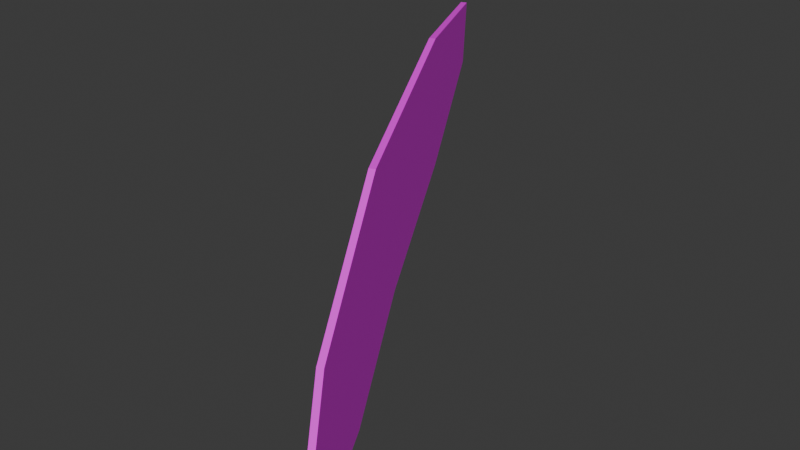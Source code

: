 # Source: wingR.blend  (saved by Blender 4.4.30; exported with 4.5.12 LTS)
import bpy
from mathutils import Matrix  # noqa: F401  (used for matrix-valued properties, if any)

bpy.ops.wm.read_factory_settings(use_empty=True)
scene = bpy.context.scene
scene.name = 'Scene'

# ---- collections
col_collection = bpy.data.collections.new('Collection'); scene.collection.children.link(col_collection)

# ---- images (referenced by path relative to the original .blend; pixels are not part of the script)
import os
ASSET_DIR = os.environ.get("B2B_ASSET_DIR", "")  # directory of the original .blend (textures are referenced by path, not embedded)
HERE = os.path.dirname(os.path.abspath(__file__))  # packed textures are extracted next to this script under _unpacked/

def load_image(name, relpath, width, height, colorspace="sRGB"):
    """Load a texture the original file referenced (path relative to the .blend, or extracted next to this script)."""
    p = next((c for c in (os.path.join(HERE, relpath), os.path.join(ASSET_DIR, relpath)) if relpath and os.path.exists(c)), "")
    if p:
        img = bpy.data.images.load(p, check_existing=True)
        img.name = name
    else:  # same state as the original file: an image datablock whose file is absent (Cycles renders it pink)
        img = bpy.data.images.new(name, width, height)
        img.source = "FILE"
        img.filepath = "//" + (relpath or name)
    img.colorspace_settings.name = colorspace
    return img
img_wingr_png = load_image('wingR.png', 'wingR.png', 1024, 1024, 'sRGB')

# ---- materials (node trees are filled in below, after node groups)
mat_material = bpy.data.materials.new('Material')
mat_material.alpha_threshold = 0.0
mat_material.roughness = 0.5
mat_material.line_color = (0.0, 0.0, 0.0, 1.0)

# ---- material node trees
mat_material.use_nodes = True; mat_material.node_tree.nodes.clear()
_N = mat_material.node_tree.nodes; _L = mat_material.node_tree.links
n0 = _N.new('ShaderNodeOutputMaterial'); n0.name = 'Material Output'; n0.location = (300, 300)
n1 = _N.new('ShaderNodeBsdfPrincipled'); n1.name = 'Principled BSDF'; n1.location = (10, 300)
n1.inputs[3].default_value = 1.45
n2 = _N.new('ShaderNodeTexImage'); n2.name = '画像テクスチャ'; n2.location = (-280, 280)
n2.image = img_wingr_png
_L.new(n1.outputs[0], n0.inputs[0])
_L.new(n2.outputs[0], n1.inputs[0])
n0.is_active_output = True

# ---- world
world_world = bpy.data.worlds.new('World'); scene.world = world_world
world_world.use_nodes = True; world_world.node_tree.nodes.clear()
_N = world_world.node_tree.nodes; _L = world_world.node_tree.links
n0 = _N.new('ShaderNodeOutputWorld'); n0.name = 'World Output'; n0.location = (300, 300)
n1 = _N.new('ShaderNodeBackground'); n1.name = 'Background'; n1.location = (10, 300)
n1.inputs[0].default_value = (0.05088, 0.05088, 0.05088, 1.0)
_L.new(n1.outputs[0], n0.inputs[0])
n0.is_active_output = True
world_world.color = (0.05088, 0.05088, 0.05088)
world_world.sun_shadow_jitter_overblur = 0.0

# ---- meshes
me_002 = bpy.data.meshes.new('円.002')
me_002.from_pydata([(-0.5952, 1.215, 0.2968), (-0.7808, 1.607, 0.5132), (-0.7879, 1.629, 0.7207), (-0.5636, 1.167, 0.7484), (-0.2585, 0.5319, 0.6149), (-0.06199, 0.1139, 0.3), (-0.01249, 0.0002237, 0.003105), (-0.07758, 0.1283, -0.1623), (-0.2005, 0.3842, -0.109), (-0.3661, 0.7349, 0.1191), (-0.5772, 1.224, 0.2964), (-0.7628, 1.615, 0.5129), (-0.7699, 1.638, 0.7203), (-0.5456, 1.176, 0.7481), (-0.2405, 0.5406, 0.6146), (-0.044, 0.1226, 0.2996), (0.005505, 0.008939, 0.002769), (-0.05959, 0.137, -0.1626), (-0.1825, 0.3929, -0.1093), (-0.3481, 0.7436, 0.1187)], [], [(1, 0, 9, 8, 7, 6, 5, 4, 3, 2), (11, 12, 13, 14, 15, 16, 17, 18, 19, 10), (0, 1, 11, 10), (1, 2, 12, 11), (2, 3, 13, 12), (3, 4, 14, 13), (4, 5, 15, 14), (5, 6, 16, 15), (6, 7, 17, 16), (7, 8, 18, 17), (8, 9, 19, 18), (9, 0, 10, 19)])
me_002.polygons.foreach_set('use_smooth', [True] * 12)
_k = set([(0, 1), (0, 9), (0, 10), (1, 2), (1, 11), (2, 3), (2, 12), (3, 4), (3, 13), (4, 5), (4, 14), (5, 6), (5, 15), (6, 7), (6, 16), (7, 8), (7, 17), (8, 9), (8, 18), (9, 19), (10, 11), (10, 19), (11, 12), (12, 13), (13, 14), (14, 15), (15, 16), (16, 17), (17, 18), (18, 19)])
me_002.attributes.new('sharp_edge', 'BOOLEAN', 'EDGE').data.foreach_set('value', [ (min(e.vertices), max(e.vertices)) in _k for e in me_002.edges])
_uv = me_002.uv_layers.new(name='UVMap')
_uv.uv.foreach_set('vector', [0.2738, 0.7616, 0.2648, 0.5739, 0.285, 0.3573, 0.2648, 0.184, 0.2904, 0.07492, 0.3716, 0.04986, 0.4575, 0.1403, 0.497, 0.3535, 0.434, 0.6245, 0.3437, 0.8024, 0.8199, 0.7616, 0.7499, 0.8024, 0.6596, 0.6245, 0.5967, 0.3535, 0.6361, 0.1403, 0.7221, 0.04986, 0.8033, 0.07492, 0.8288, 0.184, 0.8086, 0.3573, 0.8288, 0.5739, 0.1573, 0.2378, 0.1573, 0.04986, 0.1651, 0.04986, 0.1651, 0.2378, 0.04986, 0.9501, 0.04986, 0.8692, 0.05762, 0.8692, 0.05762, 0.9501, 0.04986, 0.8692, 0.04986, 0.6696, 0.05762, 0.6696, 0.05762, 0.8692, 0.04986, 0.6696, 0.04986, 0.3915, 0.05762, 0.3915, 0.05762, 0.6696, 0.04986, 0.3915, 0.04987, 0.1746, 0.05762, 0.1746, 0.05762, 0.3915, 0.04987, 0.1746, 0.04987, 0.04986, 0.05762, 0.04986, 0.05762, 0.1746, 0.1573, 0.8268, 0.1573, 0.7418, 0.1651, 0.7418, 0.1651, 0.8268, 0.1573, 0.7418, 0.1573, 0.6298, 0.1651, 0.6298, 0.1651, 0.7418, 0.1573, 0.6298, 0.1573, 0.4553, 0.1651, 0.4553, 0.1651, 0.6298, 0.1573, 0.4553, 0.1573, 0.2378, 0.1651, 0.2378, 0.1651, 0.4553])
me_002.materials.append(mat_material)
me_002.update()
me_002.normals_split_custom_set([tuple(v) for v in zip(*[iter([-0.8999, -0.4358, 0.01682, -0.8999, -0.4358, 0.01682, -0.8999, -0.4358, 0.01682, -0.8999, -0.4358, 0.01682, -0.8999, -0.4358, 0.01682, -0.8999, -0.4358, 0.01682, -0.8999, -0.4358, 0.01682, -0.8999, -0.4358, 0.01682, -0.8999, -0.4358, 0.01682, -0.8999, -0.4358, 0.01682, 0.8999, 0.4358, -0.01682, 0.8999, 0.4358, -0.01682, 0.8999, 0.4358, -0.01682, 0.8999, 0.4358, -0.01682, 0.8999, 0.4358, -0.01682, 0.8999, 0.4358, -0.01682, 0.8999, 0.4358, -0.01682, 0.8999, 0.4358, -0.01682, 0.8999, 0.4358, -0.01682, 0.8999, 0.4358, -0.01682, -0.2082, 0.3955, -0.8945, -0.2082, 0.3955, -0.8945, -0.2082, 0.3955, -0.8945, -0.2082, 0.3955, -0.8945, -0.4348, 0.8936, -0.1118, -0.4348, 0.8936, -0.1118, -0.4348, 0.8936, -0.1118, -0.4348, 0.8936, -0.1118, -0.008401, 0.05584, 0.9984, -0.008401, 0.05584, 0.9984, -0.008401, 0.05584, 0.9984, -0.008401, 0.05584, 0.9984, 0.096, -0.1604, 0.9824, 0.096, -0.1604, 0.9824, 0.096, -0.1604, 0.9824, 0.096, -0.1604, 0.9824, 0.2581, -0.5011, 0.826, 0.2581, -0.5011, 0.826, 0.2581, -0.5011, 0.826, 0.2581, -0.5011, 0.826, 0.408, -0.8278, 0.385, 0.408, -0.8278, 0.385, 0.408, -0.8278, 0.385, 0.408, -0.8278, 0.385, 0.3192, -0.6844, -0.6555, 0.3192, -0.6844, -0.6555, 0.3192, -0.6844, -0.6555, 0.3192, -0.6844, -0.6555, -0.09526, 0.1588, -0.9827, -0.09526, 0.1588, -0.9827, -0.09526, 0.1588, -0.9827, -0.09526, 0.1588, -0.9827, -0.234, 0.45, -0.8618, -0.234, 0.45, -0.8618, -0.234, 0.45, -0.8618, -0.234, 0.45, -0.8618, -0.1525, 0.2783, -0.9483, -0.1525, 0.2783, -0.9483, -0.1525, 0.2783, -0.9483, -0.1525, 0.2783, -0.9483])] * 3)])

# ---- objects
ob_002 = bpy.data.objects.new('円.002', me_002)

# ---- transforms, parenting, visibility, modifiers, constraints
ob_002.location = (0.0, 0.0, 0.0)

# ---- collection membership
col_collection.objects.link(ob_002)

# ---- scene / render settings (as saved in the file)
scene.frame_start = 1; scene.frame_end = 250; scene.frame_set(1)
scene.render.engine = 'BLENDER_EEVEE_NEXT'
bpy.context.view_layer.update()

# ---- added for rendering (the .blend has no active camera and no usable light): camera, sun
cam_auto = bpy.data.cameras.new('AutoCamera')
cam_auto.lens = 50.0
cam_auto.sensor_width = 36.0
cam_auto.clip_end = 1000.0
ob_auto_camera = bpy.data.objects.new('AutoCamera', cam_auto)
scene.collection.objects.link(ob_auto_camera)
ob_auto_camera.location = (1.49165, -1.44036, 1.79916)
ob_auto_camera.rotation_euler = (1.09748, -7.21219e-08, 0.694738)
scene.camera = ob_auto_camera
light_auto_sun = bpy.data.lights.new('AutoSun', 'SUN')
light_auto_sun.energy = 3.0
light_auto_sun.angle = 0.0523599
ob_auto_sun = bpy.data.objects.new('AutoSun', light_auto_sun)
scene.collection.objects.link(ob_auto_sun)
ob_auto_sun.rotation_euler = (0.872665, 0.174533, 0.523599)
bpy.context.view_layer.update()
